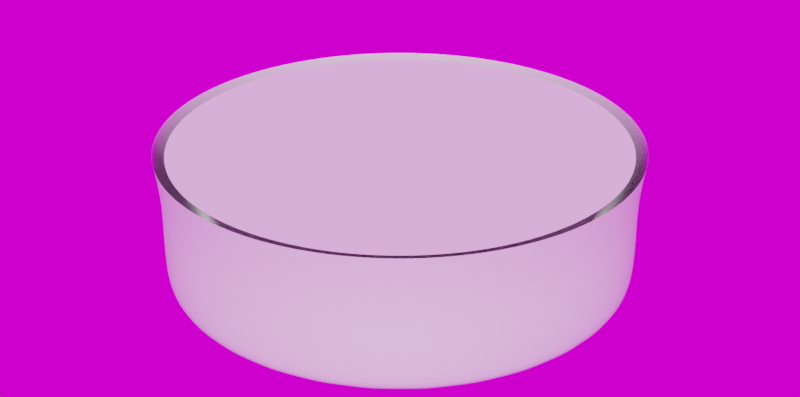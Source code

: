 # Source: glass-bottom-01.blend  (saved by Blender 5.0.118; exported with 4.5.12 LTS)
import bpy
from mathutils import Matrix  # noqa: F401  (used for matrix-valued properties, if any)

bpy.ops.wm.read_factory_settings(use_empty=True)
scene = bpy.context.scene
scene.name = 'Scene'

# ---- collections
col_scene = bpy.data.collections.new('Scene'); scene.collection.children.link(col_scene)
col_objects = bpy.data.collections.new('Objects'); scene.collection.children.link(col_objects)

# ---- images (referenced by path relative to the original .blend; pixels are not part of the script)
import os
ASSET_DIR = os.environ.get("B2B_ASSET_DIR", "")  # directory of the original .blend (textures are referenced by path, not embedded)
HERE = os.path.dirname(os.path.abspath(__file__))  # packed textures are extracted next to this script under _unpacked/

def load_image(name, relpath, width, height, colorspace="sRGB"):
    """Load a texture the original file referenced (path relative to the .blend, or extracted next to this script)."""
    p = next((c for c in (os.path.join(HERE, relpath), os.path.join(ASSET_DIR, relpath)) if relpath and os.path.exists(c)), "")
    if p:
        img = bpy.data.images.load(p, check_existing=True)
        img.name = name
    else:  # same state as the original file: an image datablock whose file is absent (Cycles renders it pink)
        img = bpy.data.images.new(name, width, height)
        img.source = "FILE"
        img.filepath = "//" + (relpath or name)
    img.colorspace_settings.name = colorspace
    return img
img_royal_esplanade_2k_hdr = load_image('royal_esplanade_2k.hdr', 'royal_esplanade_2k.hdr', 1024, 1024, 'Linear Rec.709')

# ---- node groups
ng_smooth_by_angle = bpy.data.node_groups.new('Smooth by Angle', 'GeometryNodeTree')
_s = ng_smooth_by_angle.interface.new_socket(name='Mesh', in_out='OUTPUT', socket_type='NodeSocketGeometry')
_s = ng_smooth_by_angle.interface.new_socket(name='Mesh', in_out='INPUT', socket_type='NodeSocketGeometry')
_s = ng_smooth_by_angle.interface.new_socket(name='Angle', in_out='INPUT', socket_type='NodeSocketFloat')
_s.subtype = 'ANGLE'
_s.default_value = 0.5236
_s.min_value = 0.0
_s.max_value = 3.142
_s.description = 'Maximum face angle for smooth edges'
_s = ng_smooth_by_angle.interface.new_socket(name='Ignore Sharpness', in_out='INPUT', socket_type='NodeSocketBool')
_s.force_non_field = True
ng_smooth_by_angle.is_modifier = True
_N = ng_smooth_by_angle.nodes; _L = ng_smooth_by_angle.links
n0 = _N.new('GeometryNodeSetShadeSmooth'); n0.name = 'Set Shade Smooth'; n0.location = (120, -80)
n0.domain = 'EDGE'
n1 = _N.new('GeometryNodeSetShadeSmooth'); n1.name = 'Set Shade Smooth.001'; n1.location = (300, -80)
n2 = _N.new('NodeGroupOutput'); n2.name = 'Group Output'; n2.location = (480, -80)
n3 = _N.new('GeometryNodeInputMeshEdgeAngle'); n3.name = 'Edge Angle'; n3.location = (-440, -240)
n4 = _N.new('NodeGroupInput'); n4.name = 'Group Input'; n4.location = (-80, -80)
n5 = _N.new('GeometryNodeInputEdgeSmooth'); n5.name = 'Is Edge Smooth'; n5.location = (-260, -120)
n6 = _N.new('GeometryNodeInputShadeSmooth'); n6.name = 'Is Shade Smooth'; n6.location = (-440, -397)
n7 = _N.new('FunctionNodeCompare'); n7.name = 'Compare'; n7.location = (-260, -260)
n7.operation = 'LESS_EQUAL'
n7.inputs[6].default_value = (0.0, 0.0, 0.0, 0.0)
n7.inputs[7].default_value = (0.0, 0.0, 0.0, 0.0)
n8 = _N.new('FunctionNodeBooleanMath'); n8.name = 'Boolean Math.001'; n8.location = (-80, -260)
n9 = _N.new('NodeGroupInput'); n9.name = 'Group Input.001'; n9.location = (-440, -329)
n10 = _N.new('NodeGroupInput'); n10.name = 'Group Input.002'; n10.location = (-259, -189)
n11 = _N.new('FunctionNodeBooleanMath'); n11.name = 'Boolean Math'; n11.location = (-80, -149)
n11.operation = 'OR'
n12 = _N.new('FunctionNodeBooleanMath'); n12.name = 'Boolean Math.002'; n12.location = (-260, -380)
n12.operation = 'OR'
n13 = _N.new('NodeGroupInput'); n13.name = 'Group Input.003'; n13.location = (-440, -460)
_L.new(n3.outputs[0], n7.inputs[0])
_L.new(n1.outputs[0], n2.inputs[0])
_L.new(n9.outputs[1], n7.inputs[1])
_L.new(n7.outputs[0], n8.inputs[0])
_L.new(n4.outputs[0], n0.inputs[0])
_L.new(n0.outputs[0], n1.inputs[0])
_L.new(n8.outputs[0], n0.inputs[2])
_L.new(n10.outputs[2], n11.inputs[1])
_L.new(n5.outputs[0], n11.inputs[0])
_L.new(n11.outputs[0], n0.inputs[1])
_L.new(n13.outputs[2], n12.inputs[1])
_L.new(n6.outputs[0], n12.inputs[0])
_L.new(n12.outputs[0], n8.inputs[1])
n2.is_active_output = True

# ---- world
world_world = bpy.data.worlds.new('World'); scene.world = world_world
world_world.use_nodes = True; world_world.node_tree.nodes.clear()
_N = world_world.node_tree.nodes; _L = world_world.node_tree.links
n0 = _N.new('ShaderNodeOutputWorld'); n0.name = 'World Output'; n0.location = (300, 300)
n1 = _N.new('ShaderNodeBackground'); n1.name = 'Background'; n1.location = (10, 300)
n2 = _N.new('ShaderNodeTexEnvironment'); n2.name = 'Environment Texture'; n2.location = (-280, 260)
n2.image = img_royal_esplanade_2k_hdr
n3 = _N.new('ShaderNodeMapping'); n3.name = 'Mapping'; n3.location = (-460, 220)
n4 = _N.new('ShaderNodeTexCoord'); n4.name = 'Texture Coordinate'; n4.location = (-640, 220)
_L.new(n1.outputs[0], n0.inputs[0])
_L.new(n2.outputs[0], n1.inputs[0])
_L.new(n3.outputs[0], n2.inputs[0])
_L.new(n4.outputs[0], n3.inputs[0])
n0.is_active_output = True
world_world.color = (0.05088, 0.05088, 0.05088)
world_world.use_sun_shadow = False
world_world.sun_shadow_jitter_overblur = 0.0

# ---- meshes
me_cylinder = bpy.data.meshes.new('Cylinder')
me_cylinder.from_pydata([(0.2524, 1.269, 0.2177), (-3.089e-08, 1.294, 0.2177), (0.4951, 1.195, 0.2177), (0.7188, 1.076, 0.2177), (0.9149, 0.9149, 0.2177), (1.076, 0.7188, 0.2177), (1.195, 0.4951, 0.2177), (1.269, 0.2524, 0.2177), (1.294, -2.08e-08, 0.2177), (1.269, -0.2524, 0.2177), (1.195, -0.4951, 0.2177), (1.076, -0.7188, 0.2177), (0.9149, -0.9149, 0.2177), (0.7188, -1.076, 0.2177), (0.4951, -1.195, 0.2177), (0.2524, -1.269, 0.2177), (-3.089e-08, -1.294, 0.2177), (-0.2524, -1.269, 0.2177), (-0.4951, -1.195, 0.2177), (-0.7188, -1.076, 0.2177), (-0.9149, -0.9149, 0.2177), (-1.076, -0.7188, 0.2177), (-1.195, -0.4951, 0.2177), (-1.269, -0.2524, 0.2177), (-1.294, -2.08e-08, 0.2177), (-1.269, 0.2524, 0.2177), (-1.195, 0.4951, 0.2177), (-1.076, 0.7188, 0.2177), (-0.9149, 0.9149, 0.2177), (-0.7188, 1.076, 0.2177), (-0.4951, 1.195, 0.2177), (-0.2524, 1.269, 0.2177), (0.2924, 1.47, 0.242), (0.5736, 1.385, 0.242), (0.8328, 1.246, 0.242), (1.06, 1.06, 0.242), (1.246, 0.8328, 0.242), (1.385, 0.5736, 0.242), (1.47, 0.2924, 0.242), (1.499, -2.378e-08, 0.242), (1.47, -0.2924, 0.242), (1.385, -0.5736, 0.242), (1.246, -0.8328, 0.242), (1.06, -1.06, 0.242), (0.8328, -1.246, 0.242), (0.5736, -1.385, 0.242), (0.2924, -1.47, 0.242), (-1.94e-08, -1.499, 0.242), (-0.2924, -1.47, 0.242), (-0.5736, -1.385, 0.242), (-0.8328, -1.246, 0.242), (-1.06, -1.06, 0.242), (-1.246, -0.8328, 0.242), (-1.385, -0.5736, 0.242), (-1.47, -0.2924, 0.242), (-1.499, -2.378e-08, 0.242), (-1.47, 0.2924, 0.242), (-1.385, 0.5736, 0.242), (-1.246, 0.8328, 0.242), (-1.06, 1.06, 0.242), (-0.8328, 1.246, 0.242), (-0.5736, 1.385, 0.242), (-0.2924, 1.47, 0.242), (-1.94e-08, 1.499, 0.242), (-1.828e-08, 1.458, -0.0529), (0.2845, 1.43, -0.0529), (0.5581, 1.347, -0.0529), (0.8103, 1.213, -0.0529), (1.031, 1.031, -0.0529), (1.213, 0.8103, -0.0529), (1.347, 0.5581, -0.0529), (1.43, 0.2845, -0.0529), (1.458, -2.379e-08, -0.0529), (1.43, -0.2845, -0.0529), (1.347, -0.5581, -0.0529), (1.213, -0.8103, -0.0529), (1.031, -1.031, -0.0529), (0.8103, -1.213, -0.0529), (0.5581, -1.347, -0.0529), (0.2845, -1.43, -0.0529), (-1.828e-08, -1.458, -0.0529), (-0.2845, -1.43, -0.0529), (-0.5581, -1.347, -0.0529), (-0.8103, -1.213, -0.0529), (-1.031, -1.031, -0.0529), (-1.213, -0.8103, -0.0529), (-1.347, -0.5581, -0.0529), (-1.43, -0.2845, -0.0529), (-1.458, -2.379e-08, -0.0529), (-1.43, 0.2845, -0.0529), (-1.347, 0.5581, -0.0529), (-1.213, 0.8103, -0.0529), (-1.031, 1.031, -0.0529), (-0.8103, 1.213, -0.0529), (-0.5581, 1.347, -0.0529), (-0.2845, 1.43, -0.0529), (0.2785, 1.4, 0.2177), (-3.058e-08, 1.427, 0.2177), (0.5462, 1.319, 0.2177), (0.793, 1.187, 0.2177), (1.009, 1.009, 0.2177), (1.187, 0.793, 0.2177), (1.319, 0.5462, 0.2177), (1.4, 0.2785, 0.2177), (1.427, -2.164e-08, 0.2177), (1.4, -0.2785, 0.2177), (1.319, -0.5462, 0.2177), (1.187, -0.793, 0.2177), (1.009, -1.009, 0.2177), (0.793, -1.187, 0.2177), (0.5462, -1.319, 0.2177), (0.2785, -1.4, 0.2177), (-3.058e-08, -1.427, 0.2177), (-0.2785, -1.4, 0.2177), (-0.5462, -1.319, 0.2177), (-0.793, -1.187, 0.2177), (-1.009, -1.009, 0.2177), (-1.187, -0.793, 0.2177), (-1.319, -0.5462, 0.2177), (-1.4, -0.2785, 0.2177), (-1.427, -2.164e-08, 0.2177), (-1.4, 0.2785, 0.2177), (-1.319, 0.5462, 0.2177), (-1.187, 0.793, 0.2177), (-1.009, 1.009, 0.2177), (-0.793, 1.187, 0.2177), (-0.5462, 1.319, 0.2177), (-0.2785, 1.4, 0.2177), (-1.878e-08, 1.382, -0.62), (0.2695, 1.355, -0.62), (0.5287, 1.276, -0.62), (0.7676, 1.149, -0.62), (0.9769, 0.9769, -0.62), (1.149, 0.7676, -0.62), (1.276, 0.5287, -0.62), (1.355, 0.2695, -0.62), (1.382, -2.339e-08, -0.62), (1.355, -0.2695, -0.62), (1.276, -0.5287, -0.62), (1.149, -0.7676, -0.62), (0.9769, -0.9769, -0.62), (0.7676, -1.149, -0.62), (0.5287, -1.276, -0.62), (0.2695, -1.355, -0.62), (-1.878e-08, -1.382, -0.62), (-0.2695, -1.355, -0.62), (-0.5287, -1.276, -0.62), (-0.7676, -1.149, -0.62), (-0.9769, -0.9769, -0.62), (-1.149, -0.7676, -0.62), (-1.276, -0.5287, -0.62), (-1.355, -0.2695, -0.62), (-1.382, -2.339e-08, -0.62), (-1.355, 0.2695, -0.62), (-1.276, 0.5287, -0.62), (-1.149, 0.7676, -0.62), (-0.9769, 0.9769, -0.62), (-0.7676, 1.149, -0.62), (-0.5287, 1.276, -0.62), (-0.2695, 1.355, -0.62), (-1.922e-08, 1.5, -0.62), (0.2926, 1.471, -0.62), (0.5741, 1.386, -0.62), (0.8334, 1.247, -0.62), (1.061, 1.061, -0.62), (1.247, 0.8334, -0.62), (1.386, 0.5741, -0.62), (1.471, 0.2926, -0.62), (1.5, -2.384e-08, -0.62), (1.471, -0.2926, -0.62), (1.386, -0.5741, -0.62), (1.247, -0.8334, -0.62), (1.061, -1.061, -0.62), (0.8334, -1.247, -0.62), (0.5741, -1.386, -0.62), (0.2926, -1.471, -0.62), (-1.922e-08, -1.5, -0.62), (-0.2926, -1.471, -0.62), (-0.5741, -1.386, -0.62), (-0.8334, -1.247, -0.62), (-1.061, -1.061, -0.62), (-1.247, -0.8334, -0.62), (-1.386, -0.5741, -0.62), (-1.471, -0.2926, -0.62), (-1.5, -2.384e-08, -0.62), (-1.471, 0.2926, -0.62), (-1.386, 0.5741, -0.62), (-1.247, 0.8334, -0.62), (-1.061, 1.061, -0.62), (-0.8334, 1.247, -0.62), (-0.5741, 1.386, -0.62), (-0.2926, 1.471, -0.62)], [], [(0, 1, 31, 30, 29, 28, 27, 26, 25, 24, 23, 22, 21, 20, 19, 18, 17, 16, 15, 14, 13, 12, 11, 10, 9, 8, 7, 6, 5, 4, 3, 2), (64, 63, 32, 65), (65, 32, 33, 66), (66, 33, 34, 67), (67, 34, 35, 68), (68, 35, 36, 69), (69, 36, 37, 70), (70, 37, 38, 71), (71, 38, 39, 72), (72, 39, 40, 73), (73, 40, 41, 74), (74, 41, 42, 75), (75, 42, 43, 76), (76, 43, 44, 77), (77, 44, 45, 78), (78, 45, 46, 79), (79, 46, 47, 80), (80, 47, 48, 81), (81, 48, 49, 82), (82, 49, 50, 83), (83, 50, 51, 84), (84, 51, 52, 85), (85, 52, 53, 86), (86, 53, 54, 87), (87, 54, 55, 88), (88, 55, 56, 89), (89, 56, 57, 90), (90, 57, 58, 91), (91, 58, 59, 92), (92, 59, 60, 93), (93, 60, 61, 94), (94, 61, 62, 95), (95, 62, 63, 64), (91, 92, 188, 187), (82, 83, 179, 178), (73, 74, 170, 169), (95, 64, 160, 191), (64, 65, 161, 160), (86, 87, 183, 182), (77, 78, 174, 173), (68, 69, 165, 164), (90, 91, 187, 186), (81, 82, 178, 177), (72, 73, 169, 168), (94, 95, 191, 190), (85, 86, 182, 181), (76, 77, 173, 172), (67, 68, 164, 163), (89, 90, 186, 185), (80, 81, 177, 176), (71, 72, 168, 167), (93, 94, 190, 189), (84, 85, 181, 180), (75, 76, 172, 171), (66, 67, 163, 162), (88, 89, 185, 184), (79, 80, 176, 175), (70, 71, 167, 166), (92, 93, 189, 188), (83, 84, 180, 179), (74, 75, 171, 170), (65, 66, 162, 161), (87, 88, 184, 183), (78, 79, 175, 174), (69, 70, 166, 165), (1, 0, 96, 97), (0, 2, 98, 96), (2, 3, 99, 98), (3, 4, 100, 99), (4, 5, 101, 100), (5, 6, 102, 101), (6, 7, 103, 102), (7, 8, 104, 103), (8, 9, 105, 104), (9, 10, 106, 105), (10, 11, 107, 106), (11, 12, 108, 107), (12, 13, 109, 108), (13, 14, 110, 109), (14, 15, 111, 110), (15, 16, 112, 111), (16, 17, 113, 112), (17, 18, 114, 113), (18, 19, 115, 114), (19, 20, 116, 115), (20, 21, 117, 116), (21, 22, 118, 117), (22, 23, 119, 118), (23, 24, 120, 119), (24, 25, 121, 120), (25, 26, 122, 121), (26, 27, 123, 122), (27, 28, 124, 123), (28, 29, 125, 124), (29, 30, 126, 125), (30, 31, 127, 126), (31, 1, 97, 127), (128, 129, 130, 131, 132, 133, 134, 135, 136, 137, 138, 139, 140, 141, 142, 143, 144, 145, 146, 147, 148, 149, 150, 151, 152, 153, 154, 155, 156, 157, 158, 159), (129, 128, 160, 161), (130, 129, 161, 162), (131, 130, 162, 163), (132, 131, 163, 164), (133, 132, 164, 165), (134, 133, 165, 166), (135, 134, 166, 167), (136, 135, 167, 168), (137, 136, 168, 169), (138, 137, 169, 170), (139, 138, 170, 171), (140, 139, 171, 172), (141, 140, 172, 173), (142, 141, 173, 174), (143, 142, 174, 175), (144, 143, 175, 176), (145, 144, 176, 177), (146, 145, 177, 178), (147, 146, 178, 179), (148, 147, 179, 180), (149, 148, 180, 181), (150, 149, 181, 182), (151, 150, 182, 183), (152, 151, 183, 184), (153, 152, 184, 185), (154, 153, 185, 186), (155, 154, 186, 187), (156, 155, 187, 188), (157, 156, 188, 189), (158, 157, 189, 190), (159, 158, 190, 191), (128, 159, 191, 160)])
me_cylinder.polygons.foreach_set('use_smooth', [True] * 130)
_uv = me_cylinder.uv_layers.new(name='UVMap')
_uv.uv.foreach_set('vector', [0.2899, 0.4507, 0.25, 0.4546, 0.2101, 0.4507, 0.1717, 0.439, 0.1363, 0.4201, 0.1053, 0.3947, 0.07986, 0.3637, 0.06095, 0.3283, 0.04931, 0.2899, 0.04538, 0.25, 0.04931, 0.2101, 0.06095, 0.1717, 0.07986, 0.1363, 0.1053, 0.1053, 0.1363, 0.07986, 0.1717, 0.06095, 0.2101, 0.04931, 0.25, 0.04538, 0.2899, 0.04931, 0.3283, 0.06095, 0.3637, 0.07986, 0.3947, 0.1053, 0.4201, 0.1363, 0.439, 0.1717, 0.4507, 0.2101, 0.4546, 0.25, 0.4507, 0.2899, 0.439, 0.3283, 0.4201, 0.3637, 0.3947, 0.3947, 0.3637, 0.4201, 0.3283, 0.439, 0.9994, 0.4947, 0.9998, 0.5272, 0.9689, 0.5272, 0.9694, 0.4947, 0.9681, 0.4947, 0.9686, 0.5272, 0.9377, 0.5272, 0.9381, 0.4947, 0.9369, 0.4947, 0.9373, 0.5272, 0.9064, 0.5272, 0.9069, 0.4947, 0.9056, 0.4947, 0.9061, 0.5272, 0.8752, 0.5272, 0.8756, 0.4947, 0.8744, 0.4947, 0.8748, 0.5272, 0.8439, 0.5272, 0.8444, 0.4947, 0.8431, 0.4947, 0.8436, 0.5272, 0.8127, 0.5272, 0.8131, 0.4947, 0.8119, 0.4947, 0.8123, 0.5272, 0.7814, 0.5272, 0.7819, 0.4947, 0.7806, 0.4947, 0.7811, 0.5272, 0.7502, 0.5272, 0.7506, 0.4947, 0.7494, 0.4947, 0.7498, 0.5272, 0.7189, 0.5272, 0.7194, 0.4947, 0.7181, 0.4947, 0.7186, 0.5272, 0.6877, 0.5272, 0.6881, 0.4947, 0.6869, 0.4947, 0.6873, 0.5272, 0.6564, 0.5272, 0.6569, 0.4947, 0.6556, 0.4947, 0.6561, 0.5272, 0.6252, 0.5272, 0.6256, 0.4947, 0.6244, 0.4947, 0.6248, 0.5272, 0.5939, 0.5272, 0.5944, 0.4947, 0.5931, 0.4947, 0.5936, 0.5272, 0.5627, 0.5272, 0.5631, 0.4947, 0.5619, 0.4947, 0.5623, 0.5272, 0.5314, 0.5272, 0.5319, 0.4947, 0.5306, 0.4947, 0.5311, 0.5272, 0.5002, 0.5272, 0.5006, 0.4947, 0.4994, 0.4947, 0.4998, 0.5272, 0.4689, 0.5272, 0.4694, 0.4947, 0.4681, 0.4947, 0.4686, 0.5272, 0.4377, 0.5272, 0.4381, 0.4947, 0.4369, 0.4947, 0.4373, 0.5272, 0.4064, 0.5272, 0.4069, 0.4947, 0.4056, 0.4947, 0.4061, 0.5272, 0.3752, 0.5272, 0.3756, 0.4947, 0.3744, 0.4947, 0.3748, 0.5272, 0.3439, 0.5272, 0.3444, 0.4947, 0.3431, 0.4947, 0.3436, 0.5272, 0.3127, 0.5272, 0.3131, 0.4947, 0.3119, 0.4947, 0.3123, 0.5272, 0.2814, 0.5272, 0.2819, 0.4947, 0.2806, 0.4947, 0.2811, 0.5272, 0.2502, 0.5272, 0.2506, 0.4947, 0.2494, 0.4947, 0.2498, 0.5272, 0.2189, 0.5272, 0.2194, 0.4947, 0.2181, 0.4947, 0.2186, 0.5272, 0.1877, 0.5272, 0.1881, 0.4947, 0.1869, 0.4947, 0.1873, 0.5272, 0.1564, 0.5272, 0.1569, 0.4947, 0.1556, 0.4947, 0.1561, 0.5272, 0.1252, 0.5272, 0.1256, 0.4947, 0.1244, 0.4947, 0.1248, 0.5272, 0.09394, 0.5272, 0.09436, 0.4947, 0.09314, 0.4947, 0.09356, 0.5272, 0.06269, 0.5272, 0.06311, 0.4947, 0.06189, 0.4947, 0.06231, 0.5272, 0.03144, 0.5272, 0.03186, 0.4947, 0.03064, 0.4947, 0.03106, 0.5272, 0.0001917, 0.5272, 0.0006089, 0.4947, 0.1556, 0.4947, 0.1256, 0.4947, 0.1252, 0.4322, 0.1561, 0.4322, 0.4369, 0.4947, 0.4069, 0.4947, 0.4064, 0.4322, 0.4373, 0.4322, 0.7181, 0.4947, 0.6881, 0.4947, 0.6877, 0.4322, 0.7186, 0.4322, 0.03064, 0.4947, 0.0006089, 0.4947, 0.0001802, 0.4322, 0.03107, 0.4322, 0.9994, 0.4947, 0.9694, 0.4947, 0.9689, 0.4322, 0.9998, 0.4322, 0.3119, 0.4947, 0.2819, 0.4947, 0.2814, 0.4322, 0.3123, 0.4322, 0.5931, 0.4947, 0.5631, 0.4947, 0.5627, 0.4322, 0.5936, 0.4322, 0.8744, 0.4947, 0.8444, 0.4947, 0.8439, 0.4322, 0.8748, 0.4322, 0.1869, 0.4947, 0.1569, 0.4947, 0.1564, 0.4322, 0.1873, 0.4322, 0.4681, 0.4947, 0.4381, 0.4947, 0.4377, 0.4322, 0.4686, 0.4322, 0.7494, 0.4947, 0.7194, 0.4947, 0.7189, 0.4322, 0.7498, 0.4322, 0.06189, 0.4947, 0.03186, 0.4947, 0.03143, 0.4322, 0.06232, 0.4322, 0.3431, 0.4947, 0.3131, 0.4947, 0.3127, 0.4322, 0.3436, 0.4322, 0.6244, 0.4947, 0.5944, 0.4947, 0.5939, 0.4322, 0.6248, 0.4322, 0.9056, 0.4947, 0.8756, 0.4947, 0.8752, 0.4322, 0.9061, 0.4322, 0.2181, 0.4947, 0.1881, 0.4947, 0.1877, 0.4322, 0.2186, 0.4322, 0.4994, 0.4947, 0.4694, 0.4947, 0.4689, 0.4322, 0.4998, 0.4322, 0.7806, 0.4947, 0.7506, 0.4947, 0.7502, 0.4322, 0.7811, 0.4322, 0.09314, 0.4947, 0.06311, 0.4947, 0.06268, 0.4322, 0.09357, 0.4322, 0.3744, 0.4947, 0.3444, 0.4947, 0.3439, 0.4322, 0.3748, 0.4322, 0.6556, 0.4947, 0.6256, 0.4947, 0.6252, 0.4322, 0.6561, 0.4322, 0.9369, 0.4947, 0.9069, 0.4947, 0.9064, 0.4322, 0.9373, 0.4322, 0.2494, 0.4947, 0.2194, 0.4947, 0.2189, 0.4322, 0.2498, 0.4322, 0.5306, 0.4947, 0.5006, 0.4947, 0.5002, 0.4322, 0.5311, 0.4322, 0.8119, 0.4947, 0.7819, 0.4947, 0.7814, 0.4322, 0.8123, 0.4322, 0.1244, 0.4947, 0.09436, 0.4947, 0.09393, 0.4322, 0.1248, 0.4322, 0.4056, 0.4947, 0.3756, 0.4947, 0.3752, 0.4322, 0.4061, 0.4322, 0.6869, 0.4947, 0.6569, 0.4947, 0.6564, 0.4322, 0.6873, 0.4322, 0.9681, 0.4947, 0.9381, 0.4947, 0.9377, 0.4322, 0.9686, 0.4322, 0.2806, 0.4947, 0.2506, 0.4947, 0.2502, 0.4322, 0.2811, 0.4322, 0.5619, 0.4947, 0.5319, 0.4947, 0.5314, 0.4322, 0.5623, 0.4322, 0.8431, 0.4947, 0.8131, 0.4947, 0.8127, 0.4322, 0.8436, 0.4322, 0.25, 0.4546, 0.2899, 0.4507, 0.294, 0.4714, 0.25, 0.4757, 0.2899, 0.4507, 0.3283, 0.439, 0.3364, 0.4586, 0.294, 0.4714, 0.3283, 0.439, 0.3637, 0.4201, 0.3754, 0.4377, 0.3364, 0.4586, 0.3637, 0.4201, 0.3947, 0.3947, 0.4096, 0.4096, 0.3754, 0.4377, 0.3947, 0.3947, 0.4201, 0.3637, 0.4377, 0.3754, 0.4096, 0.4096, 0.4201, 0.3637, 0.439, 0.3283, 0.4586, 0.3364, 0.4377, 0.3754, 0.439, 0.3283, 0.4507, 0.2899, 0.4714, 0.294, 0.4586, 0.3364, 0.4507, 0.2899, 0.4546, 0.25, 0.4757, 0.25, 0.4714, 0.294, 0.4546, 0.25, 0.4507, 0.2101, 0.4714, 0.206, 0.4757, 0.25, 0.4507, 0.2101, 0.439, 0.1717, 0.4586, 0.1636, 0.4714, 0.206, 0.439, 0.1717, 0.4201, 0.1363, 0.4377, 0.1246, 0.4586, 0.1636, 0.4201, 0.1363, 0.3947, 0.1053, 0.4096, 0.09038, 0.4377, 0.1246, 0.3947, 0.1053, 0.3637, 0.07986, 0.3754, 0.06231, 0.4096, 0.09038, 0.3637, 0.07986, 0.3283, 0.06095, 0.3364, 0.04145, 0.3754, 0.06231, 0.3283, 0.06095, 0.2899, 0.04931, 0.294, 0.0286, 0.3364, 0.04145, 0.2899, 0.04931, 0.25, 0.04538, 0.25, 0.02426, 0.294, 0.0286, 0.25, 0.04538, 0.2101, 0.04931, 0.206, 0.0286, 0.25, 0.02426, 0.2101, 0.04931, 0.1717, 0.06095, 0.1636, 0.04145, 0.206, 0.0286, 0.1717, 0.06095, 0.1363, 0.07986, 0.1246, 0.06231, 0.1636, 0.04145, 0.1363, 0.07986, 0.1053, 0.1053, 0.09038, 0.09038, 0.1246, 0.06231, 0.1053, 0.1053, 0.07986, 0.1363, 0.06231, 0.1246, 0.09038, 0.09038, 0.07986, 0.1363, 0.06095, 0.1717, 0.04145, 0.1636, 0.06231, 0.1246, 0.06095, 0.1717, 0.04931, 0.2101, 0.0286, 0.206, 0.04145, 0.1636, 0.04931, 0.2101, 0.04538, 0.25, 0.02426, 0.25, 0.0286, 0.206, 0.04538, 0.25, 0.04931, 0.2899, 0.0286, 0.294, 0.02426, 0.25, 0.04931, 0.2899, 0.06095, 0.3283, 0.04145, 0.3364, 0.0286, 0.294, 0.06095, 0.3283, 0.07986, 0.3637, 0.06231, 0.3754, 0.04145, 0.3364, 0.07986, 0.3637, 0.1053, 0.3947, 0.09038, 0.4096, 0.06231, 0.3754, 0.1053, 0.3947, 0.1363, 0.4201, 0.1246, 0.4377, 0.09038, 0.4096, 0.1363, 0.4201, 0.1717, 0.439, 0.1636, 0.4586, 0.1246, 0.4377, 0.1717, 0.439, 0.2101, 0.4507, 0.206, 0.4714, 0.1636, 0.4586, 0.2101, 0.4507, 0.25, 0.4546, 0.25, 0.4757, 0.206, 0.4714, 0.75, 0.4685, 0.7926, 0.4643, 0.8336, 0.4519, 0.8714, 0.4317, 0.9045, 0.4045, 0.9317, 0.3714, 0.9519, 0.3336, 0.9643, 0.2926, 0.9685, 0.25, 0.9643, 0.2074, 0.9519, 0.1664, 0.9317, 0.1286, 0.9045, 0.0955, 0.8714, 0.06833, 0.8336, 0.04814, 0.7926, 0.0357, 0.75, 0.0315, 0.7074, 0.0357, 0.6664, 0.04814, 0.6286, 0.06833, 0.5955, 0.0955, 0.5683, 0.1286, 0.5481, 0.1664, 0.5357, 0.2074, 0.5315, 0.25, 0.5357, 0.2926, 0.5481, 0.3336, 0.5683, 0.3714, 0.5955, 0.4045, 0.6286, 0.4317, 0.6664, 0.4519, 0.7074, 0.4643, 0.7926, 0.4643, 0.75, 0.4685, 0.75, 0.4872, 0.7963, 0.4827, 0.8336, 0.4519, 0.7926, 0.4643, 0.7963, 0.4827, 0.8408, 0.4692, 0.8714, 0.4317, 0.8336, 0.4519, 0.8408, 0.4692, 0.8818, 0.4473, 0.9045, 0.4045, 0.8714, 0.4317, 0.8818, 0.4473, 0.9177, 0.4177, 0.9317, 0.3714, 0.9045, 0.4045, 0.9177, 0.4177, 0.9473, 0.3818, 0.9519, 0.3336, 0.9317, 0.3714, 0.9473, 0.3818, 0.9692, 0.3408, 0.9643, 0.2926, 0.9519, 0.3336, 0.9692, 0.3408, 0.9827, 0.2963, 0.9685, 0.25, 0.9643, 0.2926, 0.9827, 0.2963, 0.9872, 0.25, 0.9643, 0.2074, 0.9685, 0.25, 0.9872, 0.25, 0.9827, 0.2037, 0.9519, 0.1664, 0.9643, 0.2074, 0.9827, 0.2037, 0.9692, 0.1592, 0.9317, 0.1286, 0.9519, 0.1664, 0.9692, 0.1592, 0.9473, 0.1182, 0.9045, 0.0955, 0.9317, 0.1286, 0.9473, 0.1182, 0.9177, 0.08225, 0.8714, 0.06833, 0.9045, 0.0955, 0.9177, 0.08225, 0.8818, 0.05275, 0.8336, 0.04814, 0.8714, 0.06833, 0.8818, 0.05275, 0.8408, 0.03083, 0.7926, 0.0357, 0.8336, 0.04814, 0.8408, 0.03083, 0.7963, 0.01733, 0.75, 0.0315, 0.7926, 0.0357, 0.7963, 0.01733, 0.75, 0.01277, 0.7074, 0.0357, 0.75, 0.0315, 0.75, 0.01277, 0.7037, 0.01733, 0.6664, 0.04814, 0.7074, 0.0357, 0.7037, 0.01733, 0.6592, 0.03083, 0.6286, 0.06833, 0.6664, 0.04814, 0.6592, 0.03083, 0.6182, 0.05275, 0.5955, 0.0955, 0.6286, 0.06833, 0.6182, 0.05275, 0.5823, 0.08225, 0.5683, 0.1286, 0.5955, 0.0955, 0.5823, 0.08225, 0.5527, 0.1182, 0.5481, 0.1664, 0.5683, 0.1286, 0.5527, 0.1182, 0.5308, 0.1592, 0.5357, 0.2074, 0.5481, 0.1664, 0.5308, 0.1592, 0.5173, 0.2037, 0.5315, 0.25, 0.5357, 0.2074, 0.5173, 0.2037, 0.5128, 0.25, 0.5357, 0.2926, 0.5315, 0.25, 0.5128, 0.25, 0.5173, 0.2963, 0.5481, 0.3336, 0.5357, 0.2926, 0.5173, 0.2963, 0.5308, 0.3408, 0.5683, 0.3714, 0.5481, 0.3336, 0.5308, 0.3408, 0.5527, 0.3818, 0.5955, 0.4045, 0.5683, 0.3714, 0.5527, 0.3818, 0.5823, 0.4177, 0.6286, 0.4317, 0.5955, 0.4045, 0.5823, 0.4177, 0.6182, 0.4473, 0.6664, 0.4519, 0.6286, 0.4317, 0.6182, 0.4473, 0.6592, 0.4692, 0.7074, 0.4643, 0.6664, 0.4519, 0.6592, 0.4692, 0.7037, 0.4827, 0.75, 0.4685, 0.7074, 0.4643, 0.7037, 0.4827, 0.75, 0.4872])
me_cylinder.update()

# ---- objects
ob_glassbottom = bpy.data.objects.new('GlassBottom', me_cylinder)

# ---- transforms, parenting, visibility, modifiers, constraints
ob_glassbottom.location = (1.211e-08, 1.49e-08, 0.0)
ob_glassbottom.scale = (0.4891, 0.4891, 0.4891)
_m = ob_glassbottom.modifiers.new('Subdivision', 'SUBSURF')
_m.levels = 3
_m.render_levels = 3
_m = ob_glassbottom.modifiers.new('Smooth by Angle', 'NODES')
_m.node_group = ng_smooth_by_angle
_m.use_pin_to_last = True
_m.show_group_selector = False

# ---- collection membership
col_objects.objects.link(ob_glassbottom)

# ---- scene / render settings (as saved in the file)
scene.frame_start = 1; scene.frame_end = 250; scene.frame_set(1)
scene.render.engine = 'CYCLES'
scene.render.image_settings.file_format = 'JPEG'
scene.render.image_settings.color_mode = 'RGB'
scene.render.resolution_x = 1512
scene.render.resolution_y = 750
scene.render.resolution_percentage = 190
scene.render.film_transparent = True
scene.render.bake_bias = 0.0
scene.render.bake_samples = 0
scene.cycles.samples = 10
scene.view_settings.look = 'Medium Contrast'
scene.view_settings.view_transform = 'Filmic'
bpy.context.view_layer.update()

# ---- added for rendering (the .blend has no active camera and no usable light): camera, sun
cam_auto = bpy.data.cameras.new('AutoCamera')
cam_auto.lens = 50.0
cam_auto.sensor_width = 36.0
cam_auto.clip_end = 1000.0
ob_auto_camera = bpy.data.objects.new('AutoCamera', cam_auto)
scene.collection.objects.link(ob_auto_camera)
ob_auto_camera.location = (1.9459, -2.33508, 1.46427)
ob_auto_camera.rotation_euler = (1.09748, -7.21219e-08, 0.694738)
scene.camera = ob_auto_camera
light_auto_sun = bpy.data.lights.new('AutoSun', 'SUN')
light_auto_sun.energy = 3.0
light_auto_sun.angle = 0.0523599
ob_auto_sun = bpy.data.objects.new('AutoSun', light_auto_sun)
scene.collection.objects.link(ob_auto_sun)
ob_auto_sun.rotation_euler = (0.872665, 0.174533, 0.523599)
bpy.context.view_layer.update()
